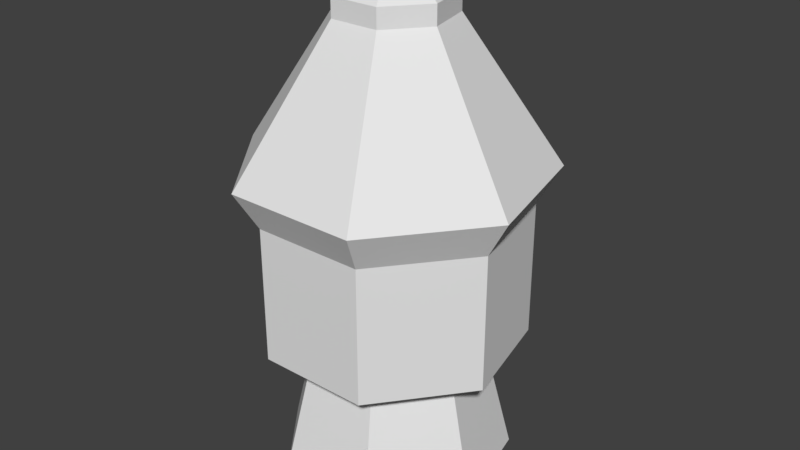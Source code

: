 # Source: Spaceship.blend  (saved by Blender 2.78.0; exported with 4.5.12 LTS)
import bpy
from mathutils import Matrix  # noqa: F401  (used for matrix-valued properties, if any)

bpy.ops.wm.read_factory_settings(use_empty=True)
scene = bpy.context.scene
scene.name = 'Scene'

# ---- collections
col_collection_1 = bpy.data.collections.new('Collection 1'); scene.collection.children.link(col_collection_1)

# ---- world
world_world = bpy.data.worlds.new('World'); scene.world = world_world
world_world.color = (0.05088, 0.05088, 0.05088)
world_world.use_sun_shadow = False
world_world.sun_shadow_jitter_overblur = 0.0
world_world.cycles.sampling_method = 'MANUAL'

# ---- meshes
me_cylinder = bpy.data.meshes.new('Cylinder')
me_cylinder.from_pydata([(4.737e-08, 1.426, -0.1055), (1.751e-08, 2.028, 2.028), (1.115, 0.8891, -0.1055), (1.586, 1.264, 2.028), (1.39, -0.3173, -0.1055), (1.977, -0.4513, 2.028), (0.6187, -1.285, -0.1055), (0.8799, -1.827, 2.028), (-0.6187, -1.285, -0.1055), (-0.8799, -1.827, 2.028), (-1.39, -0.3173, -0.1055), (-1.977, -0.4513, 2.028), (-1.115, 0.8891, -0.1055), (-1.586, 1.264, 2.028), (1.479e-08, 2.387, 2.629), (1.866, 1.488, 2.629), (2.327, -0.5312, 2.629), (1.036, -2.151, 2.629), (-1.036, -2.151, 2.629), (-2.327, -0.5312, 2.629), (-1.866, 1.488, 2.629), (1.992e-07, 0.8975, 4.848), (0.7017, 0.5596, 4.848), (0.875, -0.1997, 4.848), (0.3894, -0.8086, 4.848), (-0.3894, -0.8086, 4.848), (-0.875, -0.1997, 4.848), (-0.7017, 0.5596, 4.848), (1.054e-07, 0.8975, 5.144), (0.7017, 0.5596, 5.144), (0.875, -0.1997, 5.144), (0.3894, -0.8086, 5.144), (-0.3894, -0.8086, 5.144), (-0.875, -0.1997, 5.144), (-0.7017, 0.5596, 5.144), (9.262e-08, 0.5516, 5.416), (0.4312, 0.3439, 5.416), (0.5378, -0.1227, 5.416), (0.2393, -0.497, 5.416), (-0.2393, -0.497, 5.416), (-0.5378, -0.1227, 5.416), (-0.4312, 0.3439, 5.416), (1.751e-08, 2.028, -0.1055), (1.586, 1.264, -0.1055), (1.977, -0.4513, -0.1055), (0.8799, -1.827, -0.1055), (-0.8799, -1.827, -0.1055), (-1.977, -0.4513, -0.1055), (-1.586, 1.264, -0.1055), (8.739e-08, 1.426, -0.5606), (1.115, 0.8891, -0.5606), (1.39, -0.3173, -0.5606), (0.6187, -1.285, -0.5606), (-0.6187, -1.285, -0.5606), (-1.39, -0.3173, -0.5606), (-1.115, 0.8891, -0.5606), (1.614e-07, 1.827, -2.188), (1.428, 1.139, -2.188), (1.781, -0.4065, -2.188), (0.7927, -1.646, -2.188), (-0.7927, -1.646, -2.188), (-1.781, -0.4065, -2.188), (-1.428, 1.139, -2.188)], [], [(42, 1, 3, 43), (43, 3, 5, 44), (44, 5, 7, 45), (45, 7, 9, 46), (46, 9, 11, 47), (13, 11, 19, 20), (47, 11, 13, 48), (48, 13, 1, 42), (12, 0, 49, 55), (20, 19, 26, 27), (9, 7, 17, 18), (1, 13, 20, 14), (5, 3, 15, 16), (11, 9, 18, 19), (3, 1, 14, 15), (7, 5, 16, 17), (26, 25, 32, 33), (18, 17, 24, 25), (16, 15, 22, 23), (14, 20, 27, 21), (19, 18, 25, 26), (17, 16, 23, 24), (15, 14, 21, 22), (30, 29, 36, 37), (24, 23, 30, 31), (22, 21, 28, 29), (27, 26, 33, 34), (25, 24, 31, 32), (23, 22, 29, 30), (21, 27, 34, 28), (36, 35, 41, 40, 39, 38, 37), (28, 34, 41, 35), (33, 32, 39, 40), (31, 30, 37, 38), (29, 28, 35, 36), (34, 33, 40, 41), (32, 31, 38, 39), (2, 0, 42, 43), (4, 2, 43, 44), (6, 4, 44, 45), (8, 6, 45, 46), (10, 8, 46, 47), (12, 10, 47, 48), (0, 12, 48, 42), (52, 53, 60, 59), (8, 10, 54, 53), (4, 6, 52, 51), (0, 2, 50, 49), (10, 12, 55, 54), (6, 8, 53, 52), (2, 4, 51, 50), (56, 57, 58, 59, 60, 61, 62), (50, 51, 58, 57), (55, 49, 56, 62), (53, 54, 61, 60), (51, 52, 59, 58), (49, 50, 57, 56), (54, 55, 62, 61)])
_uv = me_cylinder.uv_layers.new(name='UVMap')
_uv.uv.foreach_set('vector', [0.5054, 0.3014, 0.384, 0.3045, 0.3711, 0.1866, 0.5026, 0.1841, 0.5026, 0.1841, 0.3711, 0.1866, 0.3621, 0.0489, 0.516, 0.05842, 0.5317, 0.966, 0.3131, 0.966, 0.3503, 0.7822, 0.5078, 0.7996, 0.5078, 0.7996, 0.3503, 0.7822, 0.3751, 0.6448, 0.5087, 0.6614, 0.5087, 0.6614, 0.3751, 0.6448, 0.3875, 0.5272, 0.5106, 0.5363, 0.3899, 0.4161, 0.3875, 0.5272, 0.3506, 0.5233, 0.3542, 0.4167, 0.5106, 0.5363, 0.3875, 0.5272, 0.3899, 0.4161, 0.5095, 0.4177, 0.5095, 0.4177, 0.3899, 0.4161, 0.384, 0.3045, 0.5054, 0.3014, 0.5514, 0.42, 0.5462, 0.3031, 0.5822, 0.3023, 0.5879, 0.4195, 0.3542, 0.4167, 0.3506, 0.5233, 0.1732, 0.495, 0.1721, 0.4212, 0.3751, 0.6448, 0.3503, 0.7822, 0.2991, 0.7652, 0.3343, 0.6353, 0.384, 0.3045, 0.3899, 0.4161, 0.3542, 0.4167, 0.3475, 0.3088, 0.3621, 0.0489, 0.3711, 0.1866, 0.3327, 0.1928, 0.312, 0.03902, 0.3875, 0.5272, 0.3751, 0.6448, 0.3343, 0.6353, 0.3506, 0.5233, 0.3711, 0.1866, 0.384, 0.3045, 0.3475, 0.3088, 0.3327, 0.1928, 0.3503, 0.7822, 0.3131, 0.966, 0.2342, 0.9567, 0.2991, 0.7652, 0.1732, 0.495, 0.1606, 0.5684, 0.1366, 0.5596, 0.149, 0.493, 0.3343, 0.6353, 0.2991, 0.7652, 0.1302, 0.6405, 0.1606, 0.5684, 0.312, 0.03902, 0.3327, 0.1928, 0.1294, 0.2738, 0.08229, 0.1993, 0.3475, 0.3088, 0.3542, 0.4167, 0.1721, 0.4212, 0.1582, 0.3472, 0.3506, 0.5233, 0.3343, 0.6353, 0.1606, 0.5684, 0.1732, 0.495, 0.2991, 0.7652, 0.2342, 0.9567, 0.07612, 0.7043, 0.1302, 0.6405, 0.3327, 0.1928, 0.3475, 0.3088, 0.1582, 0.3472, 0.1294, 0.2738, 0.05727, 0.2194, 0.107, 0.2897, 0.06851, 0.3176, 0.02935, 0.2722, 0.1302, 0.6405, 0.07612, 0.7043, 0.05339, 0.6776, 0.1071, 0.6219, 0.1294, 0.2738, 0.1582, 0.3472, 0.1343, 0.3569, 0.107, 0.2897, 0.1721, 0.4212, 0.1732, 0.495, 0.149, 0.493, 0.1479, 0.425, 0.1606, 0.5684, 0.1302, 0.6405, 0.1071, 0.6219, 0.1366, 0.5596, 0.08229, 0.1993, 0.1294, 0.2738, 0.107, 0.2897, 0.05727, 0.2194, 0.1582, 0.3472, 0.1721, 0.4212, 0.1479, 0.425, 0.1343, 0.3569, 0.9106, 0.7811, 0.8823, 0.8036, 0.8471, 0.7956, 0.8314, 0.763, 0.8471, 0.7305, 0.8823, 0.7224, 0.9106, 0.745, 0.1343, 0.3569, 0.1479, 0.425, 0.1062, 0.4292, 0.0932, 0.3717, 0.149, 0.493, 0.1366, 0.5596, 0.09902, 0.5431, 0.1084, 0.4872, 0.1071, 0.6219, 0.05339, 0.6776, 0.03817, 0.6289, 0.07654, 0.5932, 0.107, 0.2897, 0.1343, 0.3569, 0.0932, 0.3717, 0.06851, 0.3176, 0.1479, 0.425, 0.149, 0.493, 0.1084, 0.4872, 0.1062, 0.4292, 0.1366, 0.5596, 0.1071, 0.6219, 0.07654, 0.5932, 0.09902, 0.5431, 0.54, 0.188, 0.5462, 0.3031, 0.5054, 0.3014, 0.5026, 0.1841, 0.5471, 0.08148, 0.54, 0.188, 0.5026, 0.1841, 0.516, 0.05842, 0.5596, 0.7984, 0.5805, 0.9248, 0.5317, 0.966, 0.5078, 0.7996, 0.5553, 0.6655, 0.5596, 0.7984, 0.5078, 0.7996, 0.5087, 0.6614, 0.5543, 0.54, 0.5553, 0.6655, 0.5087, 0.6614, 0.5106, 0.5363, 0.5514, 0.42, 0.5543, 0.54, 0.5106, 0.5363, 0.5095, 0.4177, 0.5462, 0.3031, 0.5514, 0.42, 0.5095, 0.4177, 0.5054, 0.3014, 0.6007, 0.7954, 0.5949, 0.6655, 0.7327, 0.6641, 0.7377, 0.7961, 0.5553, 0.6655, 0.5543, 0.54, 0.592, 0.5401, 0.5949, 0.6655, 0.5805, 0.9248, 0.5596, 0.7984, 0.6007, 0.7954, 0.6142, 0.9177, 0.5462, 0.3031, 0.54, 0.188, 0.5769, 0.1885, 0.5822, 0.3023, 0.5543, 0.54, 0.5514, 0.42, 0.5879, 0.4195, 0.592, 0.5401, 0.5596, 0.7984, 0.5553, 0.6655, 0.5949, 0.6655, 0.6007, 0.7954, 0.54, 0.188, 0.5471, 0.08148, 0.578, 0.08253, 0.5769, 0.1885, 0.9063, 0.0001138, 0.9999, 0.07474, 0.9999, 0.1944, 0.9063, 0.2691, 0.7896, 0.2424, 0.7377, 0.1346, 0.7896, 0.02675, 0.5769, 0.1885, 0.578, 0.08253, 0.6935, 0.05387, 0.7059, 0.1797, 0.5879, 0.4195, 0.5822, 0.3023, 0.7115, 0.2973, 0.7182, 0.415, 0.5949, 0.6655, 0.592, 0.5401, 0.7257, 0.5369, 0.7327, 0.6641, 0.6142, 0.9177, 0.6007, 0.7954, 0.7377, 0.7961, 0.737, 0.9284, 0.5822, 0.3023, 0.5769, 0.1885, 0.7059, 0.1797, 0.7115, 0.2973, 0.592, 0.5401, 0.5879, 0.4195, 0.7182, 0.415, 0.7257, 0.5369])
me_cylinder.use_remesh_preserve_volume = False
me_cylinder.use_remesh_preserve_attributes = False
me_cylinder.use_mirror_vertex_groups = False
me_cylinder.update()

# ---- objects
ob_cylinder = bpy.data.objects.new('Cylinder', me_cylinder)

# ---- transforms, parenting, visibility, modifiers, constraints
ob_cylinder.location = (0.0, 0.0, 0.0)
ob_cylinder.lineart.crease_threshold = 0.0

# ---- collection membership
col_collection_1.objects.link(ob_cylinder)

# ---- scene / render settings (as saved in the file)
scene.frame_start = 1; scene.frame_end = 250; scene.frame_set(1)
scene.render.engine = 'BLENDER_EEVEE_NEXT'
scene.render.resolution_percentage = 50
scene.render.dither_intensity = 0.0
scene.cycles.use_denoising = False
scene.cycles.samples = 128
scene.cycles.sampling_pattern = 'TABULATED_SOBOL'
scene.cycles.light_sampling_threshold = 0.0
scene.cycles.use_adaptive_sampling = False
scene.cycles.use_light_tree = False
scene.cycles.blur_glossy = 0.0
scene.cycles.sample_clamp_indirect = 0.0
scene.view_settings.view_transform = 'Standard'
bpy.context.view_layer.update()

# ---- added for rendering (the .blend has no active camera and no usable light): camera, sun
cam_auto = bpy.data.cameras.new('AutoCamera')
cam_auto.lens = 50.0
cam_auto.sensor_width = 36.0
cam_auto.clip_end = 1000.0
ob_auto_camera = bpy.data.objects.new('AutoCamera', cam_auto)
scene.collection.objects.link(ob_auto_camera)
ob_auto_camera.location = (9.25592, -10.9889, 9.0192)
ob_auto_camera.rotation_euler = (1.09748, -7.21219e-08, 0.694738)
scene.camera = ob_auto_camera
light_auto_sun = bpy.data.lights.new('AutoSun', 'SUN')
light_auto_sun.energy = 3.0
light_auto_sun.angle = 0.0523599
ob_auto_sun = bpy.data.objects.new('AutoSun', light_auto_sun)
scene.collection.objects.link(ob_auto_sun)
ob_auto_sun.rotation_euler = (0.872665, 0.174533, 0.523599)
bpy.context.view_layer.update()

